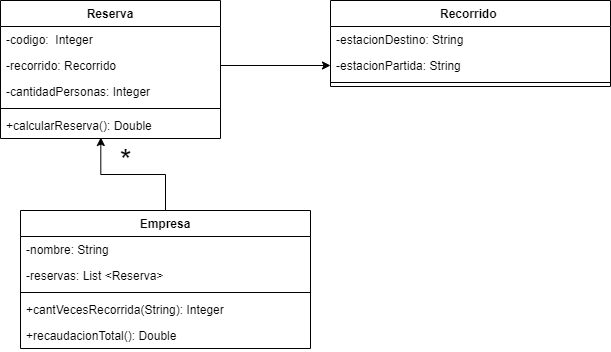

The diagram above was exported from draw.io. Its source (the exported page's mxGraphModel, read from the mxfile embedded in the PNG):
<mxGraphModel dx="1323" dy="626" grid="1" gridSize="10" guides="1" tooltips="1" connect="1" arrows="1" fold="1" page="1" pageScale="1" pageWidth="827" pageHeight="1169" math="0" shadow="0">
  <root>
    <mxCell id="0" />
    <mxCell id="1" parent="0" />
    <mxCell id="y_-nzldEwKqCvYBBwR1f-1" value="Reserva" style="swimlane;fontStyle=1;align=center;verticalAlign=top;childLayout=stackLayout;horizontal=1;startSize=26;horizontalStack=0;resizeParent=1;resizeParentMax=0;resizeLast=0;collapsible=1;marginBottom=0;" vertex="1" parent="1">
      <mxGeometry x="70" y="190" width="220" height="138" as="geometry" />
    </mxCell>
    <mxCell id="y_-nzldEwKqCvYBBwR1f-2" value="-codigo:  Integer" style="text;strokeColor=none;fillColor=none;align=left;verticalAlign=top;spacingLeft=4;spacingRight=4;overflow=hidden;rotatable=0;points=[[0,0.5],[1,0.5]];portConstraint=eastwest;" vertex="1" parent="y_-nzldEwKqCvYBBwR1f-1">
      <mxGeometry y="26" width="220" height="26" as="geometry" />
    </mxCell>
    <mxCell id="y_-nzldEwKqCvYBBwR1f-5" value="-recorrido: Recorrido" style="text;strokeColor=none;fillColor=none;align=left;verticalAlign=top;spacingLeft=4;spacingRight=4;overflow=hidden;rotatable=0;points=[[0,0.5],[1,0.5]];portConstraint=eastwest;" vertex="1" parent="y_-nzldEwKqCvYBBwR1f-1">
      <mxGeometry y="52" width="220" height="26" as="geometry" />
    </mxCell>
    <mxCell id="y_-nzldEwKqCvYBBwR1f-6" value="-cantidadPersonas: Integer" style="text;strokeColor=none;fillColor=none;align=left;verticalAlign=top;spacingLeft=4;spacingRight=4;overflow=hidden;rotatable=0;points=[[0,0.5],[1,0.5]];portConstraint=eastwest;" vertex="1" parent="y_-nzldEwKqCvYBBwR1f-1">
      <mxGeometry y="78" width="220" height="26" as="geometry" />
    </mxCell>
    <mxCell id="y_-nzldEwKqCvYBBwR1f-3" value="" style="line;strokeWidth=1;fillColor=none;align=left;verticalAlign=middle;spacingTop=-1;spacingLeft=3;spacingRight=3;rotatable=0;labelPosition=right;points=[];portConstraint=eastwest;" vertex="1" parent="y_-nzldEwKqCvYBBwR1f-1">
      <mxGeometry y="104" width="220" height="8" as="geometry" />
    </mxCell>
    <mxCell id="y_-nzldEwKqCvYBBwR1f-4" value="+calcularReserva(): Double" style="text;strokeColor=none;fillColor=none;align=left;verticalAlign=top;spacingLeft=4;spacingRight=4;overflow=hidden;rotatable=0;points=[[0,0.5],[1,0.5]];portConstraint=eastwest;" vertex="1" parent="y_-nzldEwKqCvYBBwR1f-1">
      <mxGeometry y="112" width="220" height="26" as="geometry" />
    </mxCell>
    <mxCell id="y_-nzldEwKqCvYBBwR1f-7" value="Recorrido " style="swimlane;fontStyle=1;align=center;verticalAlign=top;childLayout=stackLayout;horizontal=1;startSize=26;horizontalStack=0;resizeParent=1;resizeParentMax=0;resizeLast=0;collapsible=1;marginBottom=0;" vertex="1" parent="1">
      <mxGeometry x="400" y="190" width="280" height="86" as="geometry" />
    </mxCell>
    <mxCell id="y_-nzldEwKqCvYBBwR1f-8" value="-estacionDestino: String" style="text;strokeColor=none;fillColor=none;align=left;verticalAlign=top;spacingLeft=4;spacingRight=4;overflow=hidden;rotatable=0;points=[[0,0.5],[1,0.5]];portConstraint=eastwest;" vertex="1" parent="y_-nzldEwKqCvYBBwR1f-7">
      <mxGeometry y="26" width="280" height="26" as="geometry" />
    </mxCell>
    <mxCell id="y_-nzldEwKqCvYBBwR1f-11" value="-estacionPartida: String" style="text;strokeColor=none;fillColor=none;align=left;verticalAlign=top;spacingLeft=4;spacingRight=4;overflow=hidden;rotatable=0;points=[[0,0.5],[1,0.5]];portConstraint=eastwest;" vertex="1" parent="y_-nzldEwKqCvYBBwR1f-7">
      <mxGeometry y="52" width="280" height="26" as="geometry" />
    </mxCell>
    <mxCell id="y_-nzldEwKqCvYBBwR1f-9" value="" style="line;strokeWidth=1;fillColor=none;align=left;verticalAlign=middle;spacingTop=-1;spacingLeft=3;spacingRight=3;rotatable=0;labelPosition=right;points=[];portConstraint=eastwest;" vertex="1" parent="y_-nzldEwKqCvYBBwR1f-7">
      <mxGeometry y="78" width="280" height="8" as="geometry" />
    </mxCell>
    <mxCell id="y_-nzldEwKqCvYBBwR1f-18" style="edgeStyle=orthogonalEdgeStyle;rounded=0;orthogonalLoop=1;jettySize=auto;html=1;exitX=0.5;exitY=0;exitDx=0;exitDy=0;entryX=0.456;entryY=0.962;entryDx=0;entryDy=0;entryPerimeter=0;" edge="1" parent="1" source="y_-nzldEwKqCvYBBwR1f-12" target="y_-nzldEwKqCvYBBwR1f-4">
      <mxGeometry relative="1" as="geometry" />
    </mxCell>
    <mxCell id="y_-nzldEwKqCvYBBwR1f-12" value="Empresa" style="swimlane;fontStyle=1;align=center;verticalAlign=top;childLayout=stackLayout;horizontal=1;startSize=26;horizontalStack=0;resizeParent=1;resizeParentMax=0;resizeLast=0;collapsible=1;marginBottom=0;" vertex="1" parent="1">
      <mxGeometry x="90" y="400" width="290" height="138" as="geometry" />
    </mxCell>
    <mxCell id="y_-nzldEwKqCvYBBwR1f-13" value="-nombre: String" style="text;strokeColor=none;fillColor=none;align=left;verticalAlign=top;spacingLeft=4;spacingRight=4;overflow=hidden;rotatable=0;points=[[0,0.5],[1,0.5]];portConstraint=eastwest;" vertex="1" parent="y_-nzldEwKqCvYBBwR1f-12">
      <mxGeometry y="26" width="290" height="26" as="geometry" />
    </mxCell>
    <mxCell id="y_-nzldEwKqCvYBBwR1f-16" value="-reservas: List &lt;Reserva&gt;" style="text;strokeColor=none;fillColor=none;align=left;verticalAlign=top;spacingLeft=4;spacingRight=4;overflow=hidden;rotatable=0;points=[[0,0.5],[1,0.5]];portConstraint=eastwest;" vertex="1" parent="y_-nzldEwKqCvYBBwR1f-12">
      <mxGeometry y="52" width="290" height="26" as="geometry" />
    </mxCell>
    <mxCell id="y_-nzldEwKqCvYBBwR1f-14" value="" style="line;strokeWidth=1;fillColor=none;align=left;verticalAlign=middle;spacingTop=-1;spacingLeft=3;spacingRight=3;rotatable=0;labelPosition=right;points=[];portConstraint=eastwest;" vertex="1" parent="y_-nzldEwKqCvYBBwR1f-12">
      <mxGeometry y="78" width="290" height="8" as="geometry" />
    </mxCell>
    <mxCell id="y_-nzldEwKqCvYBBwR1f-21" value="+cantVecesRecorrida(String): Integer" style="text;strokeColor=none;fillColor=none;align=left;verticalAlign=top;spacingLeft=4;spacingRight=4;overflow=hidden;rotatable=0;points=[[0,0.5],[1,0.5]];portConstraint=eastwest;" vertex="1" parent="y_-nzldEwKqCvYBBwR1f-12">
      <mxGeometry y="86" width="290" height="26" as="geometry" />
    </mxCell>
    <mxCell id="y_-nzldEwKqCvYBBwR1f-15" value="+recaudacionTotal(): Double" style="text;strokeColor=none;fillColor=none;align=left;verticalAlign=top;spacingLeft=4;spacingRight=4;overflow=hidden;rotatable=0;points=[[0,0.5],[1,0.5]];portConstraint=eastwest;" vertex="1" parent="y_-nzldEwKqCvYBBwR1f-12">
      <mxGeometry y="112" width="290" height="26" as="geometry" />
    </mxCell>
    <mxCell id="y_-nzldEwKqCvYBBwR1f-17" style="edgeStyle=orthogonalEdgeStyle;rounded=0;orthogonalLoop=1;jettySize=auto;html=1;exitX=1;exitY=0.5;exitDx=0;exitDy=0;entryX=0;entryY=0.5;entryDx=0;entryDy=0;" edge="1" parent="1" source="y_-nzldEwKqCvYBBwR1f-5" target="y_-nzldEwKqCvYBBwR1f-11">
      <mxGeometry relative="1" as="geometry" />
    </mxCell>
    <mxCell id="y_-nzldEwKqCvYBBwR1f-19" value="&lt;font style=&quot;font-size: 30px&quot;&gt;*&lt;/font&gt;" style="text;html=1;align=center;verticalAlign=middle;resizable=0;points=[];autosize=1;strokeColor=none;fillColor=none;" vertex="1" parent="1">
      <mxGeometry x="180" y="340" width="30" height="20" as="geometry" />
    </mxCell>
  </root>
</mxGraphModel>